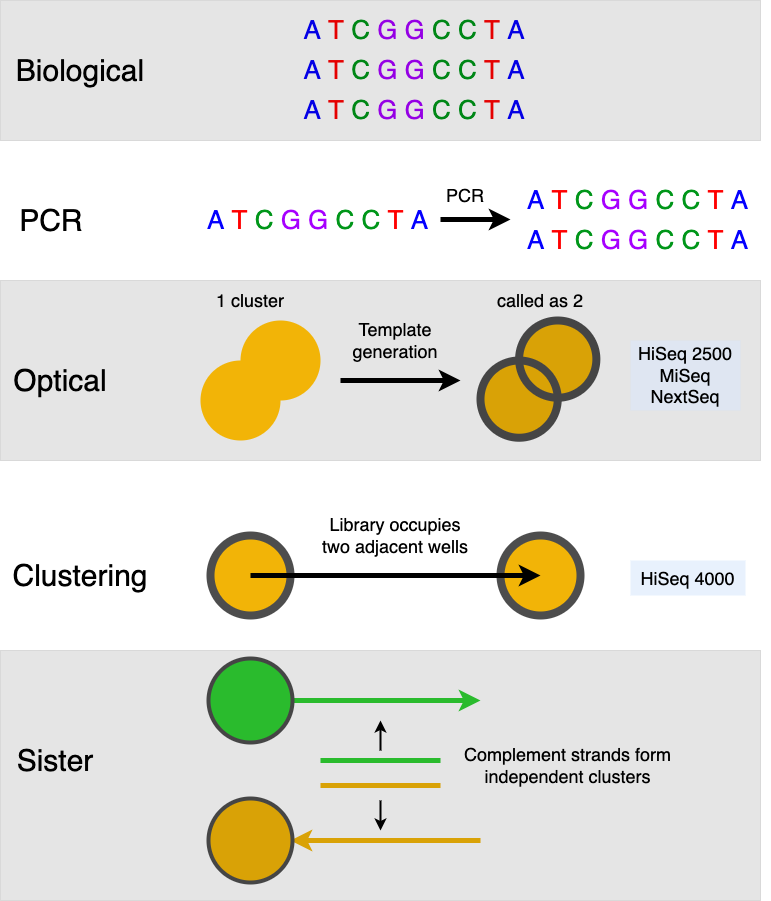

The diagram above was exported from draw.io. Its source (the exported page's mxGraphModel, read from the mxfile embedded in the PNG):
<mxGraphModel dx="1434" dy="1896" grid="1" gridSize="10" guides="1" tooltips="1" connect="1" arrows="1" fold="1" page="1" pageScale="1" pageWidth="850" pageHeight="1100" background="#ffffff" math="0" shadow="0">
  <root>
    <mxCell id="0" />
    <mxCell id="1" parent="0" />
    <mxCell id="cOG0FIDxnhEILrObCzr5-61" value="" style="endArrow=classic;html=1;rounded=0;strokeColor=#F2B407;strokeWidth=5;" edge="1" parent="1">
      <mxGeometry width="50" height="50" relative="1" as="geometry">
        <mxPoint x="520" y="760" as="sourcePoint" />
        <mxPoint x="330" y="760" as="targetPoint" />
      </mxGeometry>
    </mxCell>
    <mxCell id="cOG0FIDxnhEILrObCzr5-56" value="" style="ellipse;whiteSpace=wrap;html=1;aspect=fixed;fillColor=none;strokeColor=#4d4d4d;strokeWidth=8;direction=south;" vertex="1" parent="1">
      <mxGeometry x="250" y="720" width="80" height="80" as="geometry" />
    </mxCell>
    <mxCell id="cOG0FIDxnhEILrObCzr5-59" value="" style="endArrow=classic;html=1;rounded=0;strokeColor=#2FD032;strokeWidth=5;exitX=1;exitY=0.5;exitDx=0;exitDy=0;" edge="1" parent="1" source="cOG0FIDxnhEILrObCzr5-51">
      <mxGeometry width="50" height="50" relative="1" as="geometry">
        <mxPoint x="340" y="620" as="sourcePoint" />
        <mxPoint x="520" y="620" as="targetPoint" />
      </mxGeometry>
    </mxCell>
    <mxCell id="cOG0FIDxnhEILrObCzr5-52" value="" style="ellipse;whiteSpace=wrap;html=1;aspect=fixed;fillColor=none;strokeColor=#4d4d4d;strokeWidth=8;" vertex="1" parent="1">
      <mxGeometry x="250" y="580" width="80" height="80" as="geometry" />
    </mxCell>
    <mxCell id="cOG0FIDxnhEILrObCzr5-51" value="" style="ellipse;whiteSpace=wrap;html=1;aspect=fixed;fillColor=#2fd032;strokeColor=none;strokeWidth=8;shadow=0;" vertex="1" parent="1">
      <mxGeometry x="250" y="580" width="80" height="80" as="geometry" />
    </mxCell>
    <mxCell id="cOG0FIDxnhEILrObCzr5-15" value="" style="ellipse;whiteSpace=wrap;html=1;aspect=fixed;fillColor=#f2b407;strokeColor=none;strokeWidth=8;shadow=0;" vertex="1" parent="1">
      <mxGeometry x="540" y="455" width="80" height="80" as="geometry" />
    </mxCell>
    <mxCell id="cOG0FIDxnhEILrObCzr5-16" value="" style="ellipse;whiteSpace=wrap;html=1;aspect=fixed;fillColor=none;strokeColor=#4d4d4d;strokeWidth=8;" vertex="1" parent="1">
      <mxGeometry x="540" y="455" width="80" height="80" as="geometry" />
    </mxCell>
    <mxCell id="cOG0FIDxnhEILrObCzr5-8" value="" style="endArrow=classic;html=1;rounded=0;strokeColor=#000000;strokeWidth=5;" edge="1" parent="1">
      <mxGeometry width="50" height="50" relative="1" as="geometry">
        <mxPoint x="380" y="300" as="sourcePoint" />
        <mxPoint x="500" y="300" as="targetPoint" />
      </mxGeometry>
    </mxCell>
    <mxCell id="cOG0FIDxnhEILrObCzr5-9" value="" style="group" vertex="1" connectable="0" parent="1">
      <mxGeometry x="520" y="240" width="280" height="140" as="geometry" />
    </mxCell>
    <mxCell id="cOG0FIDxnhEILrObCzr5-4" value="" style="ellipse;whiteSpace=wrap;html=1;aspect=fixed;fillColor=#f2b407;strokeColor=none;strokeWidth=8;shadow=0;noLabel=0;container=0;dropTarget=0;collapsible=0;backgroundOutline=0;perimeterSpacing=0;" vertex="1" parent="cOG0FIDxnhEILrObCzr5-9">
      <mxGeometry y="40" width="77.24137931034483" height="77.24137931034483" as="geometry" />
    </mxCell>
    <mxCell id="cOG0FIDxnhEILrObCzr5-3" value="" style="ellipse;whiteSpace=wrap;html=1;aspect=fixed;fillColor=#f2b407;strokeColor=none;strokeWidth=8;shadow=0;" vertex="1" parent="cOG0FIDxnhEILrObCzr5-9">
      <mxGeometry x="38.62068965517241" width="77.24137931034483" height="77.24137931034483" as="geometry" />
    </mxCell>
    <mxCell id="cOG0FIDxnhEILrObCzr5-6" value="" style="ellipse;whiteSpace=wrap;html=1;aspect=fixed;fillColor=none;strokeColor=#4d4d4d;strokeWidth=8;" vertex="1" parent="cOG0FIDxnhEILrObCzr5-9">
      <mxGeometry x="38.62068965517241" width="77.24137931034483" height="77.24137931034483" as="geometry" />
    </mxCell>
    <mxCell id="cOG0FIDxnhEILrObCzr5-7" value="" style="ellipse;whiteSpace=wrap;html=1;aspect=fixed;fillColor=none;strokeColor=#4d4d4d;strokeWidth=8;" vertex="1" parent="cOG0FIDxnhEILrObCzr5-9">
      <mxGeometry y="40" width="77.24137931034483" height="77.24137931034483" as="geometry" />
    </mxCell>
    <mxCell id="cOG0FIDxnhEILrObCzr5-70" value="" style="rounded=0;whiteSpace=wrap;html=1;opacity=10;fillColor=#000000;" vertex="1" parent="cOG0FIDxnhEILrObCzr5-9">
      <mxGeometry x="-480" y="-40" width="760" height="180" as="geometry" />
    </mxCell>
    <mxCell id="cOG0FIDxnhEILrObCzr5-10" value="" style="group" vertex="1" connectable="0" parent="1">
      <mxGeometry x="240" y="240" width="120" height="120" as="geometry" />
    </mxCell>
    <mxCell id="cOG0FIDxnhEILrObCzr5-1" value="" style="ellipse;whiteSpace=wrap;html=1;aspect=fixed;fillColor=#f2b407;strokeColor=none;" vertex="1" parent="cOG0FIDxnhEILrObCzr5-10">
      <mxGeometry y="40" width="80" height="80" as="geometry" />
    </mxCell>
    <mxCell id="cOG0FIDxnhEILrObCzr5-2" value="" style="ellipse;whiteSpace=wrap;html=1;aspect=fixed;fillColor=#f2b407;strokeColor=none;" vertex="1" parent="cOG0FIDxnhEILrObCzr5-10">
      <mxGeometry x="40" width="80" height="80" as="geometry" />
    </mxCell>
    <mxCell id="cOG0FIDxnhEILrObCzr5-11" value="&lt;font style=&quot;font-size: 18px;&quot;&gt;Template&lt;br&gt;generation&lt;/font&gt;" style="text;html=1;strokeColor=none;fillColor=none;align=center;verticalAlign=middle;whiteSpace=wrap;rounded=0;fontColor=#000000;" vertex="1" parent="1">
      <mxGeometry x="380" y="230" width="110" height="60" as="geometry" />
    </mxCell>
    <mxCell id="cOG0FIDxnhEILrObCzr5-21" value="&lt;font style=&quot;font-size: 18px;&quot;&gt;Library occupies two adjacent wells&lt;br&gt;&lt;/font&gt;" style="text;html=1;strokeColor=none;fillColor=none;align=center;verticalAlign=middle;whiteSpace=wrap;rounded=0;fontColor=#000000;" vertex="1" parent="1">
      <mxGeometry x="355" y="420" width="160" height="70" as="geometry" />
    </mxCell>
    <mxCell id="cOG0FIDxnhEILrObCzr5-22" value="&lt;font style=&quot;&quot;&gt;&lt;span style=&quot;font-size: 30px;&quot;&gt;Optical&lt;/span&gt;&lt;br&gt;&lt;/font&gt;" style="text;html=1;strokeColor=none;fillColor=none;align=center;verticalAlign=middle;whiteSpace=wrap;rounded=0;fontColor=#000000;" vertex="1" parent="1">
      <mxGeometry x="50" y="260" width="100" height="80" as="geometry" />
    </mxCell>
    <mxCell id="cOG0FIDxnhEILrObCzr5-23" value="&lt;font style=&quot;&quot;&gt;&lt;span style=&quot;font-size: 30px;&quot;&gt;Clustering&lt;/span&gt;&lt;br&gt;&lt;/font&gt;" style="text;html=1;strokeColor=none;fillColor=none;align=center;verticalAlign=middle;whiteSpace=wrap;rounded=0;fontColor=#000000;" vertex="1" parent="1">
      <mxGeometry x="50" y="455" width="140" height="80" as="geometry" />
    </mxCell>
    <mxCell id="cOG0FIDxnhEILrObCzr5-14" value="" style="ellipse;whiteSpace=wrap;html=1;aspect=fixed;fillColor=#f2b407;strokeColor=none;strokeWidth=8;shadow=0;noLabel=0;container=0;dropTarget=0;collapsible=0;backgroundOutline=0;perimeterSpacing=0;" vertex="1" parent="1">
      <mxGeometry x="250" y="455" width="80" height="80" as="geometry" />
    </mxCell>
    <mxCell id="cOG0FIDxnhEILrObCzr5-17" value="" style="ellipse;whiteSpace=wrap;html=1;aspect=fixed;fillColor=none;strokeColor=#4d4d4d;strokeWidth=8;direction=south;" vertex="1" parent="1">
      <mxGeometry x="250" y="455" width="80" height="80" as="geometry" />
    </mxCell>
    <mxCell id="cOG0FIDxnhEILrObCzr5-12" value="" style="endArrow=classic;html=1;rounded=0;strokeColor=#000000;strokeWidth=5;" edge="1" parent="1">
      <mxGeometry width="50" height="50" relative="1" as="geometry">
        <mxPoint x="290" y="495" as="sourcePoint" />
        <mxPoint x="580" y="495" as="targetPoint" />
      </mxGeometry>
    </mxCell>
    <mxCell id="cOG0FIDxnhEILrObCzr5-25" value="&lt;font style=&quot;font-size: 18px;&quot;&gt;HiSeq 4000&lt;br&gt;&lt;/font&gt;" style="text;html=1;strokeColor=none;fillColor=#DAE8FC;align=center;verticalAlign=middle;whiteSpace=wrap;rounded=0;fontColor=#000000;opacity=60;" vertex="1" parent="1">
      <mxGeometry x="670" y="480" width="115" height="35" as="geometry" />
    </mxCell>
    <mxCell id="cOG0FIDxnhEILrObCzr5-26" value="&lt;font style=&quot;font-size: 18px;&quot;&gt;HiSeq 2500&lt;br&gt;MiSeq&lt;br&gt;NextSeq&lt;br&gt;&lt;/font&gt;" style="text;html=1;strokeColor=none;fillColor=#DAE8FC;align=center;verticalAlign=middle;whiteSpace=wrap;rounded=0;fontColor=#000000;opacity=60;" vertex="1" parent="1">
      <mxGeometry x="670" y="260" width="110" height="70" as="geometry" />
    </mxCell>
    <mxCell id="cOG0FIDxnhEILrObCzr5-39" value="&lt;font style=&quot;&quot;&gt;&lt;font style=&quot;font-size: 30px;&quot;&gt;PCR&amp;nbsp;&lt;/font&gt;&lt;br&gt;&lt;/font&gt;" style="text;html=1;strokeColor=none;fillColor=none;align=center;verticalAlign=middle;whiteSpace=wrap;rounded=0;fontColor=#000000;" vertex="1" parent="1">
      <mxGeometry x="60" y="100" width="70" height="80" as="geometry" />
    </mxCell>
    <mxCell id="cOG0FIDxnhEILrObCzr5-40" value="&lt;font style=&quot;font-size: 26px;&quot;&gt;&lt;font color=&quot;#0400ff&quot; style=&quot;font-size: 26px;&quot;&gt;A&amp;nbsp;&lt;/font&gt;&lt;font color=&quot;#ff0000&quot; style=&quot;font-size: 26px;&quot;&gt;T&amp;nbsp;&lt;/font&gt;&lt;font color=&quot;#009619&quot; style=&quot;font-size: 26px;&quot;&gt;C&amp;nbsp;&lt;/font&gt;&lt;font color=&quot;#a600ff&quot; style=&quot;font-size: 26px;&quot;&gt;G G&amp;nbsp;&lt;/font&gt;&lt;font color=&quot;#009619&quot; style=&quot;font-size: 26px;&quot;&gt;C C&amp;nbsp;&lt;/font&gt;&lt;font color=&quot;#ff0000&quot; style=&quot;font-size: 26px;&quot;&gt;T&amp;nbsp;&lt;/font&gt;&lt;font color=&quot;#0400ff&quot; style=&quot;font-size: 26px;&quot;&gt;A&lt;/font&gt;&lt;/font&gt;" style="text;html=1;strokeColor=none;fillColor=none;align=center;verticalAlign=middle;whiteSpace=wrap;rounded=0;" vertex="1" parent="1">
      <mxGeometry x="340" y="-80" width="227.5" height="60" as="geometry" />
    </mxCell>
    <mxCell id="cOG0FIDxnhEILrObCzr5-43" value="&lt;font style=&quot;&quot;&gt;&lt;font style=&quot;font-size: 30px;&quot;&gt;Biological&lt;/font&gt;&lt;br&gt;&lt;/font&gt;" style="text;html=1;strokeColor=none;fillColor=none;align=center;verticalAlign=middle;whiteSpace=wrap;rounded=0;fontColor=#000000;" vertex="1" parent="1">
      <mxGeometry x="55" y="-50" width="130" height="80" as="geometry" />
    </mxCell>
    <mxCell id="cOG0FIDxnhEILrObCzr5-44" value="&lt;font style=&quot;font-size: 26px;&quot;&gt;&lt;font color=&quot;#0400ff&quot; style=&quot;font-size: 26px;&quot;&gt;A&amp;nbsp;&lt;/font&gt;&lt;font color=&quot;#ff0000&quot; style=&quot;font-size: 26px;&quot;&gt;T&amp;nbsp;&lt;/font&gt;&lt;font color=&quot;#009619&quot; style=&quot;font-size: 26px;&quot;&gt;C&amp;nbsp;&lt;/font&gt;&lt;font color=&quot;#a600ff&quot; style=&quot;font-size: 26px;&quot;&gt;G G&amp;nbsp;&lt;/font&gt;&lt;font color=&quot;#009619&quot; style=&quot;font-size: 26px;&quot;&gt;C C&amp;nbsp;&lt;/font&gt;&lt;font color=&quot;#ff0000&quot; style=&quot;font-size: 26px;&quot;&gt;T&amp;nbsp;&lt;/font&gt;&lt;font color=&quot;#0400ff&quot; style=&quot;font-size: 26px;&quot;&gt;A&lt;/font&gt;&lt;/font&gt;" style="text;html=1;strokeColor=none;fillColor=none;align=center;verticalAlign=middle;whiteSpace=wrap;rounded=0;" vertex="1" parent="1">
      <mxGeometry x="545" y="130" width="265" height="60" as="geometry" />
    </mxCell>
    <mxCell id="cOG0FIDxnhEILrObCzr5-45" value="&lt;font style=&quot;font-size: 26px;&quot;&gt;&lt;font color=&quot;#0400ff&quot; style=&quot;font-size: 26px;&quot;&gt;A&amp;nbsp;&lt;/font&gt;&lt;font color=&quot;#ff0000&quot; style=&quot;font-size: 26px;&quot;&gt;T&amp;nbsp;&lt;/font&gt;&lt;font color=&quot;#009619&quot; style=&quot;font-size: 26px;&quot;&gt;C&amp;nbsp;&lt;/font&gt;&lt;font color=&quot;#a600ff&quot; style=&quot;font-size: 26px;&quot;&gt;G G&amp;nbsp;&lt;/font&gt;&lt;font color=&quot;#009619&quot; style=&quot;font-size: 26px;&quot;&gt;C C&amp;nbsp;&lt;/font&gt;&lt;font color=&quot;#ff0000&quot; style=&quot;font-size: 26px;&quot;&gt;T&amp;nbsp;&lt;/font&gt;&lt;font color=&quot;#0400ff&quot; style=&quot;font-size: 26px;&quot;&gt;A&lt;/font&gt;&lt;/font&gt;" style="text;html=1;strokeColor=none;fillColor=none;align=center;verticalAlign=middle;whiteSpace=wrap;rounded=0;" vertex="1" parent="1">
      <mxGeometry x="545" y="90" width="265" height="60" as="geometry" />
    </mxCell>
    <mxCell id="cOG0FIDxnhEILrObCzr5-46" value="&lt;font style=&quot;font-size: 26px;&quot;&gt;&lt;font color=&quot;#0400ff&quot; style=&quot;font-size: 26px;&quot;&gt;A&amp;nbsp;&lt;/font&gt;&lt;font color=&quot;#ff0000&quot; style=&quot;font-size: 26px;&quot;&gt;T&amp;nbsp;&lt;/font&gt;&lt;font color=&quot;#009619&quot; style=&quot;font-size: 26px;&quot;&gt;C&amp;nbsp;&lt;/font&gt;&lt;font color=&quot;#a600ff&quot; style=&quot;font-size: 26px;&quot;&gt;G G&amp;nbsp;&lt;/font&gt;&lt;font color=&quot;#009619&quot; style=&quot;font-size: 26px;&quot;&gt;C C&amp;nbsp;&lt;/font&gt;&lt;font color=&quot;#ff0000&quot; style=&quot;font-size: 26px;&quot;&gt;T&amp;nbsp;&lt;/font&gt;&lt;font color=&quot;#0400ff&quot; style=&quot;font-size: 26px;&quot;&gt;A&lt;/font&gt;&lt;/font&gt;" style="text;html=1;strokeColor=none;fillColor=none;align=center;verticalAlign=middle;whiteSpace=wrap;rounded=0;" vertex="1" parent="1">
      <mxGeometry x="225" y="110" width="265" height="60" as="geometry" />
    </mxCell>
    <mxCell id="cOG0FIDxnhEILrObCzr5-47" value="" style="endArrow=classic;html=1;rounded=0;strokeColor=#000000;strokeWidth=5;" edge="1" parent="1">
      <mxGeometry width="50" height="50" relative="1" as="geometry">
        <mxPoint x="480" y="139" as="sourcePoint" />
        <mxPoint x="550" y="139" as="targetPoint" />
      </mxGeometry>
    </mxCell>
    <mxCell id="cOG0FIDxnhEILrObCzr5-48" value="&lt;font style=&quot;font-size: 18px;&quot;&gt;PCR&lt;br&gt;&lt;/font&gt;" style="text;html=1;strokeColor=none;fillColor=none;align=center;verticalAlign=middle;whiteSpace=wrap;rounded=0;fontColor=#000000;" vertex="1" parent="1">
      <mxGeometry x="450" y="90" width="110" height="50" as="geometry" />
    </mxCell>
    <mxCell id="cOG0FIDxnhEILrObCzr5-49" value="&lt;font style=&quot;font-size: 26px;&quot;&gt;&lt;font color=&quot;#0400ff&quot; style=&quot;font-size: 26px;&quot;&gt;A&amp;nbsp;&lt;/font&gt;&lt;font color=&quot;#ff0000&quot; style=&quot;font-size: 26px;&quot;&gt;T&amp;nbsp;&lt;/font&gt;&lt;font color=&quot;#009619&quot; style=&quot;font-size: 26px;&quot;&gt;C&amp;nbsp;&lt;/font&gt;&lt;font color=&quot;#a600ff&quot; style=&quot;font-size: 26px;&quot;&gt;G G&amp;nbsp;&lt;/font&gt;&lt;font color=&quot;#009619&quot; style=&quot;font-size: 26px;&quot;&gt;C C&amp;nbsp;&lt;/font&gt;&lt;font color=&quot;#ff0000&quot; style=&quot;font-size: 26px;&quot;&gt;T&amp;nbsp;&lt;/font&gt;&lt;font color=&quot;#0400ff&quot; style=&quot;font-size: 26px;&quot;&gt;A&lt;/font&gt;&lt;/font&gt;" style="text;html=1;strokeColor=none;fillColor=none;align=center;verticalAlign=middle;whiteSpace=wrap;rounded=0;" vertex="1" parent="1">
      <mxGeometry x="340" y="-40" width="227.5" height="60" as="geometry" />
    </mxCell>
    <mxCell id="cOG0FIDxnhEILrObCzr5-50" value="&lt;font style=&quot;font-size: 26px;&quot;&gt;&lt;font color=&quot;#0400ff&quot; style=&quot;font-size: 26px;&quot;&gt;A&amp;nbsp;&lt;/font&gt;&lt;font color=&quot;#ff0000&quot; style=&quot;font-size: 26px;&quot;&gt;T&amp;nbsp;&lt;/font&gt;&lt;font color=&quot;#009619&quot; style=&quot;font-size: 26px;&quot;&gt;C&amp;nbsp;&lt;/font&gt;&lt;font color=&quot;#a600ff&quot; style=&quot;font-size: 26px;&quot;&gt;G G&amp;nbsp;&lt;/font&gt;&lt;font color=&quot;#009619&quot; style=&quot;font-size: 26px;&quot;&gt;C C&amp;nbsp;&lt;/font&gt;&lt;font color=&quot;#ff0000&quot; style=&quot;font-size: 26px;&quot;&gt;T&amp;nbsp;&lt;/font&gt;&lt;font color=&quot;#0400ff&quot; style=&quot;font-size: 26px;&quot;&gt;A&lt;/font&gt;&lt;/font&gt;" style="text;html=1;strokeColor=none;fillColor=none;align=center;verticalAlign=middle;whiteSpace=wrap;rounded=0;" vertex="1" parent="1">
      <mxGeometry x="340" width="227.5" height="60" as="geometry" />
    </mxCell>
    <mxCell id="cOG0FIDxnhEILrObCzr5-53" value="&lt;font style=&quot;font-size: 18px;&quot;&gt;Complement strands form independent clusters&lt;br&gt;&lt;/font&gt;" style="text;html=1;strokeColor=none;fillColor=none;align=center;verticalAlign=middle;whiteSpace=wrap;rounded=0;fontColor=#000000;" vertex="1" parent="1">
      <mxGeometry x="500" y="650" width="215" height="70" as="geometry" />
    </mxCell>
    <mxCell id="cOG0FIDxnhEILrObCzr5-54" value="&lt;font style=&quot;&quot;&gt;&lt;span style=&quot;font-size: 30px;&quot;&gt;Sister&lt;/span&gt;&lt;br&gt;&lt;/font&gt;" style="text;html=1;strokeColor=none;fillColor=none;align=center;verticalAlign=middle;whiteSpace=wrap;rounded=0;fontColor=#000000;" vertex="1" parent="1">
      <mxGeometry x="50" y="640" width="90" height="80" as="geometry" />
    </mxCell>
    <mxCell id="cOG0FIDxnhEILrObCzr5-55" value="" style="ellipse;whiteSpace=wrap;html=1;aspect=fixed;fillColor=#f2b407;strokeColor=none;strokeWidth=8;shadow=0;noLabel=0;container=0;dropTarget=0;collapsible=0;backgroundOutline=0;perimeterSpacing=0;" vertex="1" parent="1">
      <mxGeometry x="250" y="720" width="80" height="80" as="geometry" />
    </mxCell>
    <mxCell id="cOG0FIDxnhEILrObCzr5-62" value="" style="endArrow=none;html=1;rounded=0;strokeWidth=5;strokeColor=#2FD032;" edge="1" parent="1">
      <mxGeometry width="50" height="50" relative="1" as="geometry">
        <mxPoint x="360" y="680" as="sourcePoint" />
        <mxPoint x="480" y="680" as="targetPoint" />
      </mxGeometry>
    </mxCell>
    <mxCell id="cOG0FIDxnhEILrObCzr5-63" value="" style="endArrow=none;html=1;rounded=0;strokeWidth=5;strokeColor=#F2B407;" edge="1" parent="1">
      <mxGeometry width="50" height="50" relative="1" as="geometry">
        <mxPoint x="360" y="705" as="sourcePoint" />
        <mxPoint x="480" y="705" as="targetPoint" />
      </mxGeometry>
    </mxCell>
    <mxCell id="cOG0FIDxnhEILrObCzr5-64" value="" style="endArrow=classic;html=1;rounded=0;strokeColor=#000000;strokeWidth=2;" edge="1" parent="1">
      <mxGeometry width="50" height="50" relative="1" as="geometry">
        <mxPoint x="420" y="670" as="sourcePoint" />
        <mxPoint x="420" y="640" as="targetPoint" />
      </mxGeometry>
    </mxCell>
    <mxCell id="cOG0FIDxnhEILrObCzr5-65" value="" style="endArrow=classic;html=1;rounded=0;strokeColor=#000000;strokeWidth=2;" edge="1" parent="1">
      <mxGeometry width="50" height="50" relative="1" as="geometry">
        <mxPoint x="420" y="720" as="sourcePoint" />
        <mxPoint x="420" y="750" as="targetPoint" />
      </mxGeometry>
    </mxCell>
    <mxCell id="cOG0FIDxnhEILrObCzr5-66" value="&lt;font style=&quot;font-size: 18px;&quot;&gt;1 cluster&lt;/font&gt;" style="text;html=1;strokeColor=none;fillColor=none;align=center;verticalAlign=middle;whiteSpace=wrap;rounded=0;fontColor=#000000;" vertex="1" parent="1">
      <mxGeometry x="250" y="200" width="80" height="40" as="geometry" />
    </mxCell>
    <mxCell id="cOG0FIDxnhEILrObCzr5-67" value="&lt;font style=&quot;font-size: 18px;&quot;&gt;called as 2&lt;/font&gt;" style="text;html=1;strokeColor=none;fillColor=none;align=center;verticalAlign=middle;whiteSpace=wrap;rounded=0;fontColor=#000000;" vertex="1" parent="1">
      <mxGeometry x="535" y="200" width="90" height="40" as="geometry" />
    </mxCell>
    <mxCell id="cOG0FIDxnhEILrObCzr5-69" value="" style="rounded=0;whiteSpace=wrap;html=1;opacity=10;fillColor=#000000;" vertex="1" parent="1">
      <mxGeometry x="40" y="-80" width="760" height="140" as="geometry" />
    </mxCell>
    <mxCell id="cOG0FIDxnhEILrObCzr5-77" value="" style="rounded=0;whiteSpace=wrap;html=1;opacity=10;fillColor=#000000;" vertex="1" parent="1">
      <mxGeometry x="40" y="570" width="760" height="250" as="geometry" />
    </mxCell>
  </root>
</mxGraphModel>